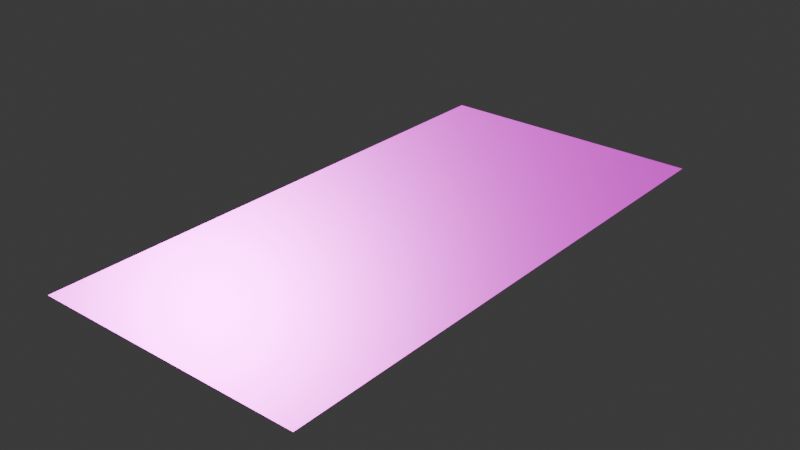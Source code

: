 # Source: gratepanel.blend  (saved by Blender 4.3.34; exported with 4.5.12 LTS)
import bpy
from mathutils import Matrix  # noqa: F401  (used for matrix-valued properties, if any)

bpy.ops.wm.read_factory_settings(use_empty=True)
scene = bpy.context.scene
scene.name = 'Scene'

# ---- collections
col_collection = bpy.data.collections.new('Collection'); scene.collection.children.link(col_collection)

# ---- images (referenced by path relative to the original .blend; pixels are not part of the script)
import os
ASSET_DIR = os.environ.get("B2B_ASSET_DIR", "")  # directory of the original .blend (textures are referenced by path, not embedded)
HERE = os.path.dirname(os.path.abspath(__file__))  # packed textures are extracted next to this script under _unpacked/

def load_image(name, relpath, width, height, colorspace="sRGB"):
    """Load a texture the original file referenced (path relative to the .blend, or extracted next to this script)."""
    p = next((c for c in (os.path.join(HERE, relpath), os.path.join(ASSET_DIR, relpath)) if relpath and os.path.exists(c)), "")
    if p:
        img = bpy.data.images.load(p, check_existing=True)
        img.name = name
    else:  # same state as the original file: an image datablock whose file is absent (Cycles renders it pink)
        img = bpy.data.images.new(name, width, height)
        img.source = "FILE"
        img.filepath = "//" + (relpath or name)
    img.colorspace_settings.name = colorspace
    return img
img_plane_base_color = load_image('Plane Base Color', 'metal_plate_diff_1k.png', 1024, 1024, 'sRGB')
img_material_001_roughness = load_image('Material.001 Roughness', 'metal_plate_rough_1k.png', 1024, 1024, 'Non-Color')
img_material_001_metallic = load_image('Material.001 Metallic', 'metal_plate_metal_1k.png', 1024, 1024, 'Non-Color')
img_material_001_normal = load_image('Material.001 Normal', 'metal_plate_nor_gl_1k.png', 1024, 1024, 'Non-Color')
img_material_001_bump = load_image('Material.001 Bump', 'metal_plate_bump_1k.png', 1024, 1024, 'Non-Color')

# ---- materials (node trees are filled in below, after node groups)
mat_material_001 = bpy.data.materials.new('Material.001')

# ---- material node trees
mat_material_001.use_nodes = True; mat_material_001.node_tree.nodes.clear()
_N = mat_material_001.node_tree.nodes; _L = mat_material_001.node_tree.links
n0 = _N.new('ShaderNodeBsdfPrincipled'); n0.name = 'Principled BSDF'; n0.location = (10, 300)
n1 = _N.new('ShaderNodeOutputMaterial'); n1.name = 'Material Output'; n1.location = (300, 300)
n2 = _N.new('ShaderNodeTexImage'); n2.name = 'Image Texture'; n2.location = (-280, 280)
n2.image = img_plane_base_color
n3 = _N.new('ShaderNodeTexImage'); n3.name = 'Image Texture.001'; n3.location = (-280, 240)
n3.image = img_material_001_roughness
n4 = _N.new('ShaderNodeTexImage'); n4.name = 'Image Texture.002'; n4.location = (-280, 260)
n4.image = img_material_001_metallic
n5 = _N.new('ShaderNodeTexImage'); n5.name = 'Image Texture.003'; n5.location = (-480, 140)
n5.image = img_material_001_normal
n6 = _N.new('ShaderNodeNormalMap'); n6.name = 'Normal Map'; n6.location = (-190, 180)
n7 = _N.new('ShaderNodeTexImage'); n7.name = 'Image Texture.004'; n7.location = (-290, -60)
n7.image = img_material_001_bump
n8 = _N.new('ShaderNodeBump'); n8.name = 'Bump'; n8.location = (0, 0)
n8.inputs[1].default_value = 1.0
n8.inputs[2].default_value = 1.0
_L.new(n0.outputs[0], n1.inputs[0])
_L.new(n2.outputs[0], n0.inputs[0])
_L.new(n3.outputs[0], n0.inputs[2])
_L.new(n4.outputs[0], n0.inputs[1])
_L.new(n5.outputs[0], n6.inputs[1])
_L.new(n6.outputs[0], n0.inputs[5])
_L.new(n7.outputs[0], n8.inputs[3])
n1.is_active_output = True

# ---- world
world_world = bpy.data.worlds.new('World'); scene.world = world_world
world_world.use_nodes = True; world_world.node_tree.nodes.clear()
_N = world_world.node_tree.nodes; _L = world_world.node_tree.links
n0 = _N.new('ShaderNodeOutputWorld'); n0.name = 'World Output'; n0.location = (300, 300)
n1 = _N.new('ShaderNodeBackground'); n1.name = 'Background'; n1.location = (10, 300)
n1.inputs[0].default_value = (0.05088, 0.05088, 0.05088, 1.0)
_L.new(n1.outputs[0], n0.inputs[0])
n0.is_active_output = True
world_world.color = (0.05088, 0.05088, 0.05088)
world_world.sun_shadow_jitter_overblur = 0.0

# ---- meshes
me_plane = bpy.data.meshes.new('Plane')
me_plane.from_pydata([(-1.0, -2.0, 0.0), (1.0, -2.0, 0.0), (-1.0, 2.0, 0.0), (1.0, 2.0, 0.0)], [], [(0, 1, 3, 2)])
_uv = me_plane.uv_layers.new(name='UVMap')
_uv.uv.foreach_set('vector', [0.0, 0.0, 0.5, 0.0, 0.5, 1.0, 0.0, 1.0])
me_plane.materials.append(mat_material_001)
me_plane.update()

# ---- objects
ob_plane = bpy.data.objects.new('Plane', me_plane)

# ---- transforms, parenting, visibility, modifiers, constraints
ob_plane.location = (0.0, 0.0, 0.0)

# ---- collection membership
col_collection.objects.link(ob_plane)

# ---- scene / render settings (as saved in the file)
scene.frame_start = 1; scene.frame_end = 250; scene.frame_set(1)
scene.render.engine = 'BLENDER_EEVEE_NEXT'
bpy.context.view_layer.update()

# ---- added for rendering (the .blend has no active camera and no usable light): camera, sun
cam_auto = bpy.data.cameras.new('AutoCamera')
cam_auto.lens = 50.0
cam_auto.sensor_width = 36.0
cam_auto.clip_end = 1000.0
ob_auto_camera = bpy.data.objects.new('AutoCamera', cam_auto)
scene.collection.objects.link(ob_auto_camera)
ob_auto_camera.location = (4.13773, -4.96528, 3.31018)
ob_auto_camera.rotation_euler = (1.09748, -7.21219e-08, 0.694738)
scene.camera = ob_auto_camera
light_auto_sun = bpy.data.lights.new('AutoSun', 'SUN')
light_auto_sun.energy = 3.0
light_auto_sun.angle = 0.0523599
ob_auto_sun = bpy.data.objects.new('AutoSun', light_auto_sun)
scene.collection.objects.link(ob_auto_sun)
ob_auto_sun.rotation_euler = (0.872665, 0.174533, 0.523599)
bpy.context.view_layer.update()
